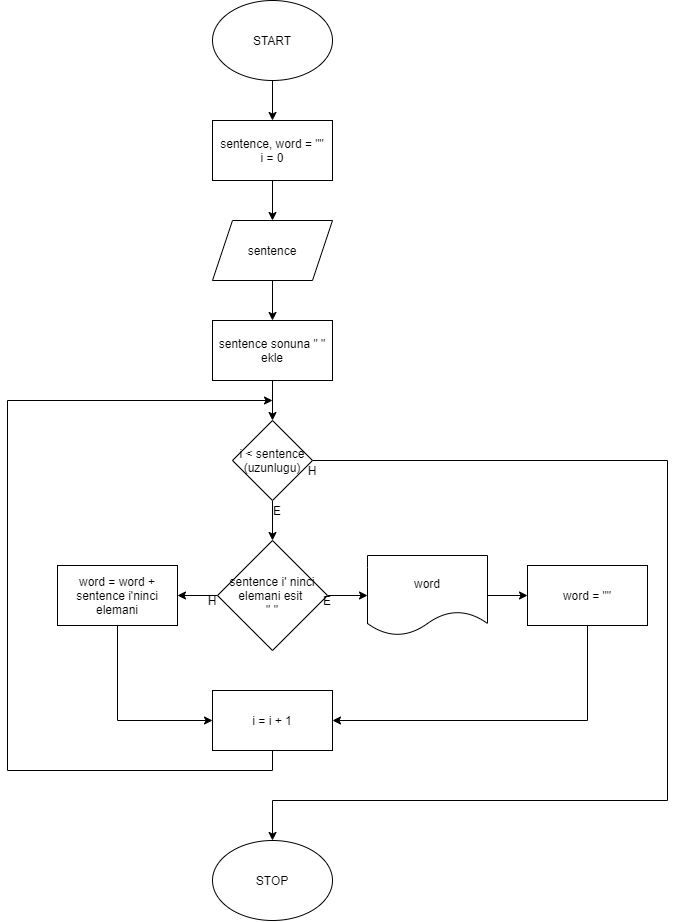

The diagram above was exported from draw.io. Its source (the exported page's mxGraphModel, read from the mxfile embedded in the PNG):
<mxGraphModel dx="1447" dy="917" grid="1" gridSize="10" guides="1" tooltips="1" connect="1" arrows="0" fold="1" page="1" pageScale="1" pageWidth="850" pageHeight="1100" math="0" shadow="0">
  <root>
    <mxCell id="0" />
    <mxCell id="1" parent="0" />
    <mxCell id="EfBZp1LYn10qi-o6zPOQ-30" style="edgeStyle=orthogonalEdgeStyle;rounded=0;orthogonalLoop=1;jettySize=auto;html=1;exitX=0.5;exitY=1;exitDx=0;exitDy=0;" edge="1" parent="1" source="uGl9izMZ99gcYVm2GILh-1" target="EfBZp1LYn10qi-o6zPOQ-19">
      <mxGeometry relative="1" as="geometry" />
    </mxCell>
    <mxCell id="uGl9izMZ99gcYVm2GILh-1" value="START" style="ellipse;whiteSpace=wrap;html=1;" parent="1" vertex="1">
      <mxGeometry x="365" width="120" height="80" as="geometry" />
    </mxCell>
    <mxCell id="uGl9izMZ99gcYVm2GILh-10" value="STOP" style="ellipse;whiteSpace=wrap;html=1;" parent="1" vertex="1">
      <mxGeometry x="365" y="840" width="120" height="80" as="geometry" />
    </mxCell>
    <mxCell id="EfBZp1LYn10qi-o6zPOQ-31" style="edgeStyle=orthogonalEdgeStyle;rounded=0;orthogonalLoop=1;jettySize=auto;html=1;exitX=0.5;exitY=1;exitDx=0;exitDy=0;entryX=0.5;entryY=0;entryDx=0;entryDy=0;" edge="1" parent="1" source="EfBZp1LYn10qi-o6zPOQ-19" target="EfBZp1LYn10qi-o6zPOQ-21">
      <mxGeometry relative="1" as="geometry" />
    </mxCell>
    <mxCell id="EfBZp1LYn10qi-o6zPOQ-19" value="sentence, word = &quot;&quot;&lt;br&gt;i = 0" style="rounded=0;whiteSpace=wrap;html=1;" vertex="1" parent="1">
      <mxGeometry x="365" y="120" width="120" height="60" as="geometry" />
    </mxCell>
    <mxCell id="EfBZp1LYn10qi-o6zPOQ-32" style="edgeStyle=orthogonalEdgeStyle;rounded=0;orthogonalLoop=1;jettySize=auto;html=1;exitX=0.5;exitY=1;exitDx=0;exitDy=0;" edge="1" parent="1" source="EfBZp1LYn10qi-o6zPOQ-21" target="EfBZp1LYn10qi-o6zPOQ-22">
      <mxGeometry relative="1" as="geometry" />
    </mxCell>
    <mxCell id="EfBZp1LYn10qi-o6zPOQ-21" value="sentence" style="shape=parallelogram;perimeter=parallelogramPerimeter;whiteSpace=wrap;html=1;fixedSize=1;" vertex="1" parent="1">
      <mxGeometry x="365" y="220" width="120" height="60" as="geometry" />
    </mxCell>
    <mxCell id="EfBZp1LYn10qi-o6zPOQ-33" style="edgeStyle=orthogonalEdgeStyle;rounded=0;orthogonalLoop=1;jettySize=auto;html=1;exitX=0.5;exitY=1;exitDx=0;exitDy=0;entryX=0.5;entryY=0;entryDx=0;entryDy=0;" edge="1" parent="1" source="EfBZp1LYn10qi-o6zPOQ-22" target="EfBZp1LYn10qi-o6zPOQ-23">
      <mxGeometry relative="1" as="geometry" />
    </mxCell>
    <mxCell id="EfBZp1LYn10qi-o6zPOQ-22" value="sentence sonuna &quot; &quot; ekle" style="rounded=0;whiteSpace=wrap;html=1;" vertex="1" parent="1">
      <mxGeometry x="365" y="320" width="120" height="60" as="geometry" />
    </mxCell>
    <mxCell id="EfBZp1LYn10qi-o6zPOQ-34" style="edgeStyle=orthogonalEdgeStyle;rounded=0;orthogonalLoop=1;jettySize=auto;html=1;exitX=0.5;exitY=1;exitDx=0;exitDy=0;" edge="1" parent="1" source="EfBZp1LYn10qi-o6zPOQ-23">
      <mxGeometry relative="1" as="geometry">
        <mxPoint x="425" y="540" as="targetPoint" />
      </mxGeometry>
    </mxCell>
    <mxCell id="EfBZp1LYn10qi-o6zPOQ-55" style="edgeStyle=orthogonalEdgeStyle;rounded=0;orthogonalLoop=1;jettySize=auto;html=1;exitX=1;exitY=0.5;exitDx=0;exitDy=0;entryX=0.5;entryY=0;entryDx=0;entryDy=0;" edge="1" parent="1" source="EfBZp1LYn10qi-o6zPOQ-23" target="uGl9izMZ99gcYVm2GILh-10">
      <mxGeometry relative="1" as="geometry">
        <Array as="points">
          <mxPoint x="820" y="460" />
          <mxPoint x="820" y="800" />
          <mxPoint x="425" y="800" />
        </Array>
      </mxGeometry>
    </mxCell>
    <mxCell id="EfBZp1LYn10qi-o6zPOQ-23" value="i &amp;lt; sentence (uzunlugu)" style="rhombus;whiteSpace=wrap;html=1;" vertex="1" parent="1">
      <mxGeometry x="385" y="420" width="80" height="80" as="geometry" />
    </mxCell>
    <mxCell id="EfBZp1LYn10qi-o6zPOQ-49" style="edgeStyle=orthogonalEdgeStyle;rounded=0;orthogonalLoop=1;jettySize=auto;html=1;exitX=1;exitY=0.5;exitDx=0;exitDy=0;entryX=0;entryY=0.5;entryDx=0;entryDy=0;" edge="1" parent="1" source="EfBZp1LYn10qi-o6zPOQ-44" target="EfBZp1LYn10qi-o6zPOQ-46">
      <mxGeometry relative="1" as="geometry" />
    </mxCell>
    <mxCell id="EfBZp1LYn10qi-o6zPOQ-51" style="edgeStyle=orthogonalEdgeStyle;rounded=0;orthogonalLoop=1;jettySize=auto;html=1;exitX=0;exitY=0.5;exitDx=0;exitDy=0;entryX=1;entryY=0.5;entryDx=0;entryDy=0;" edge="1" parent="1" source="EfBZp1LYn10qi-o6zPOQ-44" target="EfBZp1LYn10qi-o6zPOQ-47">
      <mxGeometry relative="1" as="geometry" />
    </mxCell>
    <mxCell id="EfBZp1LYn10qi-o6zPOQ-44" value="sentence i' ninci elemani esit&amp;nbsp;&lt;br&gt;&quot; &quot;" style="rhombus;whiteSpace=wrap;html=1;" vertex="1" parent="1">
      <mxGeometry x="370" y="540" width="110" height="110" as="geometry" />
    </mxCell>
    <mxCell id="EfBZp1LYn10qi-o6zPOQ-53" style="edgeStyle=orthogonalEdgeStyle;rounded=0;orthogonalLoop=1;jettySize=auto;html=1;exitX=0.5;exitY=1;exitDx=0;exitDy=0;entryX=1;entryY=0.5;entryDx=0;entryDy=0;" edge="1" parent="1" source="EfBZp1LYn10qi-o6zPOQ-45" target="EfBZp1LYn10qi-o6zPOQ-48">
      <mxGeometry relative="1" as="geometry" />
    </mxCell>
    <mxCell id="EfBZp1LYn10qi-o6zPOQ-45" value="word = &quot;&quot;" style="rounded=0;whiteSpace=wrap;html=1;" vertex="1" parent="1">
      <mxGeometry x="680" y="565" width="120" height="60" as="geometry" />
    </mxCell>
    <mxCell id="EfBZp1LYn10qi-o6zPOQ-50" style="edgeStyle=orthogonalEdgeStyle;rounded=0;orthogonalLoop=1;jettySize=auto;html=1;exitX=1;exitY=0.5;exitDx=0;exitDy=0;entryX=0;entryY=0.5;entryDx=0;entryDy=0;" edge="1" parent="1" source="EfBZp1LYn10qi-o6zPOQ-46" target="EfBZp1LYn10qi-o6zPOQ-45">
      <mxGeometry relative="1" as="geometry" />
    </mxCell>
    <mxCell id="EfBZp1LYn10qi-o6zPOQ-46" value="word" style="shape=document;whiteSpace=wrap;html=1;boundedLbl=1;" vertex="1" parent="1">
      <mxGeometry x="520" y="555" width="120" height="80" as="geometry" />
    </mxCell>
    <mxCell id="EfBZp1LYn10qi-o6zPOQ-52" style="edgeStyle=orthogonalEdgeStyle;rounded=0;orthogonalLoop=1;jettySize=auto;html=1;exitX=0.5;exitY=1;exitDx=0;exitDy=0;entryX=0;entryY=0.5;entryDx=0;entryDy=0;" edge="1" parent="1" source="EfBZp1LYn10qi-o6zPOQ-47" target="EfBZp1LYn10qi-o6zPOQ-48">
      <mxGeometry relative="1" as="geometry" />
    </mxCell>
    <mxCell id="EfBZp1LYn10qi-o6zPOQ-47" value="word = word + sentence i'ninci elemani" style="rounded=0;whiteSpace=wrap;html=1;" vertex="1" parent="1">
      <mxGeometry x="210" y="565" width="120" height="60" as="geometry" />
    </mxCell>
    <mxCell id="EfBZp1LYn10qi-o6zPOQ-54" style="edgeStyle=orthogonalEdgeStyle;rounded=0;orthogonalLoop=1;jettySize=auto;html=1;exitX=0.5;exitY=1;exitDx=0;exitDy=0;" edge="1" parent="1" source="EfBZp1LYn10qi-o6zPOQ-48">
      <mxGeometry relative="1" as="geometry">
        <mxPoint x="425" y="400" as="targetPoint" />
        <Array as="points">
          <mxPoint x="425" y="770" />
          <mxPoint x="160" y="770" />
          <mxPoint x="160" y="400" />
        </Array>
      </mxGeometry>
    </mxCell>
    <mxCell id="EfBZp1LYn10qi-o6zPOQ-48" value="i = i + 1" style="rounded=0;whiteSpace=wrap;html=1;" vertex="1" parent="1">
      <mxGeometry x="365" y="690" width="120" height="60" as="geometry" />
    </mxCell>
    <mxCell id="EfBZp1LYn10qi-o6zPOQ-56" value="E" style="text;html=1;strokeColor=none;fillColor=none;align=center;verticalAlign=middle;whiteSpace=wrap;rounded=0;" vertex="1" parent="1">
      <mxGeometry x="410" y="500" width="40" height="20" as="geometry" />
    </mxCell>
    <mxCell id="EfBZp1LYn10qi-o6zPOQ-57" value="H" style="text;html=1;strokeColor=none;fillColor=none;align=center;verticalAlign=middle;whiteSpace=wrap;rounded=0;" vertex="1" parent="1">
      <mxGeometry x="445" y="460" width="40" height="20" as="geometry" />
    </mxCell>
    <mxCell id="EfBZp1LYn10qi-o6zPOQ-58" value="E" style="text;html=1;strokeColor=none;fillColor=none;align=center;verticalAlign=middle;whiteSpace=wrap;rounded=0;" vertex="1" parent="1">
      <mxGeometry x="460" y="590" width="40" height="20" as="geometry" />
    </mxCell>
    <mxCell id="EfBZp1LYn10qi-o6zPOQ-59" value="H" style="text;html=1;strokeColor=none;fillColor=none;align=center;verticalAlign=middle;whiteSpace=wrap;rounded=0;" vertex="1" parent="1">
      <mxGeometry x="345" y="590" width="40" height="20" as="geometry" />
    </mxCell>
  </root>
</mxGraphModel>